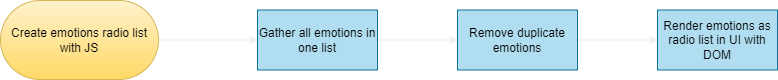

The diagram above was exported from draw.io. Its source (the exported page's mxGraphModel, read from the mxfile embedded in the PNG):
<mxGraphModel dx="1438" dy="649" grid="0" gridSize="10" guides="1" tooltips="1" connect="1" arrows="1" fold="1" page="0" pageScale="1" pageWidth="827" pageHeight="1169" math="0" shadow="0">
  <root>
    <mxCell id="WIyWlLk6GJQsqaUBKTNV-0" />
    <mxCell id="WIyWlLk6GJQsqaUBKTNV-1" parent="WIyWlLk6GJQsqaUBKTNV-0" />
    <mxCell id="sVlwO5OW9m5fEZRZWpWW-2" value="" style="edgeStyle=orthogonalEdgeStyle;rounded=0;orthogonalLoop=1;jettySize=auto;html=1;fontColor=#000000;" edge="1" parent="WIyWlLk6GJQsqaUBKTNV-1" source="sVlwO5OW9m5fEZRZWpWW-0" target="sVlwO5OW9m5fEZRZWpWW-1">
      <mxGeometry relative="1" as="geometry" />
    </mxCell>
    <mxCell id="sVlwO5OW9m5fEZRZWpWW-0" value="&lt;font color=&quot;#000000&quot;&gt;Create emotions radio list with JS&lt;/font&gt;" style="rounded=1;whiteSpace=wrap;html=1;arcSize=50;fillColor=#fff2cc;gradientColor=#ffd966;strokeColor=#d6b656;" vertex="1" parent="WIyWlLk6GJQsqaUBKTNV-1">
      <mxGeometry x="-34" y="159" width="158" height="79" as="geometry" />
    </mxCell>
    <mxCell id="sVlwO5OW9m5fEZRZWpWW-4" value="" style="edgeStyle=orthogonalEdgeStyle;rounded=0;orthogonalLoop=1;jettySize=auto;html=1;fontColor=#000000;" edge="1" parent="WIyWlLk6GJQsqaUBKTNV-1" source="sVlwO5OW9m5fEZRZWpWW-1" target="sVlwO5OW9m5fEZRZWpWW-3">
      <mxGeometry relative="1" as="geometry" />
    </mxCell>
    <mxCell id="sVlwO5OW9m5fEZRZWpWW-1" value="&lt;font color=&quot;#000000&quot;&gt;Gather all emotions in one list&lt;/font&gt;" style="whiteSpace=wrap;html=1;fillColor=#b1ddf0;strokeColor=#10739e;rounded=0;arcSize=50;" vertex="1" parent="WIyWlLk6GJQsqaUBKTNV-1">
      <mxGeometry x="223" y="168.5" width="120" height="60" as="geometry" />
    </mxCell>
    <mxCell id="sVlwO5OW9m5fEZRZWpWW-6" value="" style="edgeStyle=orthogonalEdgeStyle;rounded=0;orthogonalLoop=1;jettySize=auto;html=1;fontColor=#000000;" edge="1" parent="WIyWlLk6GJQsqaUBKTNV-1" source="sVlwO5OW9m5fEZRZWpWW-3" target="sVlwO5OW9m5fEZRZWpWW-5">
      <mxGeometry relative="1" as="geometry" />
    </mxCell>
    <mxCell id="sVlwO5OW9m5fEZRZWpWW-3" value="&lt;font color=&quot;#000000&quot;&gt;Remove duplicate emotions&lt;/font&gt;" style="whiteSpace=wrap;html=1;fillColor=#b1ddf0;strokeColor=#10739e;rounded=0;arcSize=50;" vertex="1" parent="WIyWlLk6GJQsqaUBKTNV-1">
      <mxGeometry x="423" y="168.5" width="120" height="60" as="geometry" />
    </mxCell>
    <mxCell id="sVlwO5OW9m5fEZRZWpWW-5" value="&lt;font color=&quot;#000000&quot;&gt;Render emotions as radio list in UI with DOM&lt;/font&gt;" style="whiteSpace=wrap;html=1;fillColor=#b1ddf0;strokeColor=#10739e;rounded=0;arcSize=50;" vertex="1" parent="WIyWlLk6GJQsqaUBKTNV-1">
      <mxGeometry x="623" y="168.5" width="120" height="60" as="geometry" />
    </mxCell>
  </root>
</mxGraphModel>